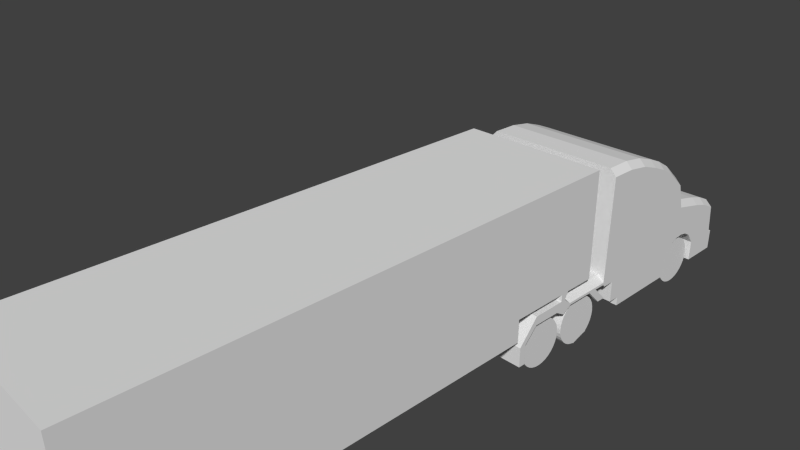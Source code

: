 # Source: car3.blend  (saved by Blender 2.73.0; exported with 4.5.12 LTS)
import bpy
from mathutils import Matrix  # noqa: F401  (used for matrix-valued properties, if any)

bpy.ops.wm.read_factory_settings(use_empty=True)
scene = bpy.context.scene
scene.name = 'Scene'

# ---- collections
col_collection_1 = bpy.data.collections.new('Collection 1'); scene.collection.children.link(col_collection_1)

# ---- world
world_world = bpy.data.worlds.new('World'); scene.world = world_world
world_world.color = (0.05088, 0.05088, 0.05088)
world_world.use_sun_shadow = False
world_world.sun_shadow_jitter_overblur = 0.0
world_world.cycles.sampling_method = 'MANUAL'
world_world.cycles.sample_map_resolution = 256

# ---- cameras
cam_camera = bpy.data.cameras.new('Camera')
cam_camera.clip_end = 100.0
cam_camera.lens = 35.0
cam_camera.sensor_width = 32.0
cam_camera.sensor_height = 18.0
cam_camera.ortho_scale = 7.314
cam_camera.dof.focus_distance = 0.0
cam_camera.dof.aperture_fstop = 128.0

# ---- meshes
me_plane = bpy.data.meshes.new('Plane')
me_plane.from_pydata([(0.251, 4.446, 0.02169), (0.1845, 4.453, 0.02169), (0.1205, 4.472, 0.02169), (0.06159, 4.504, 0.02169), (0.009936, 4.546, 0.02169), (-0.03246, 4.598, 0.02169), (-0.06395, 4.657, 0.02169), (-0.08335, 4.721, 0.02169), (-0.0899, 4.787, 0.02169), (-0.08335, 4.854, 0.02169), (-0.06395, 4.918, 0.02169), (-0.03246, 4.977, 0.02169), (0.009936, 5.028, 0.02169), (0.06159, 5.071, 0.02169), (0.1205, 5.102, 0.02169), (0.1845, 5.122, 0.02169), (0.251, 5.128, 0.02169), (0.3175, 5.122, 0.02169), (0.3814, 5.102, 0.02169), (0.4403, 5.071, 0.02169), (0.492, 5.028, 0.02169), (0.5344, 4.977, 0.02169), (0.5659, 4.918, 0.02169), (0.5853, 4.854, 0.02169), (0.5918, 4.787, 0.02169), (0.5853, 4.721, 0.02169), (0.5659, 4.657, 0.02169), (0.5344, 4.598, 0.02169), (0.492, 4.546, 0.02169), (0.4403, 4.504, 0.02169), (0.3814, 4.472, 0.02169), (0.3175, 4.453, 0.02169), (-1.849, -1.389, -0.03471), (-0.3458, -1.389, -0.03471), (-1.849, 5.468, -0.0347), (-0.3458, 5.468, -0.03471), (-1.849, -0.9529, -0.03471), (-0.3458, -0.9529, -0.03471), (-0.3458, -0.8278, -0.03471), (-1.849, -0.8278, -0.03471), (-0.2401, -0.8278, -0.03471), (-0.1132, -1.03, -0.03471), (-0.1132, -0.7503, -0.03471), (-0.1132, -1.697, -0.03471), (-0.2401, -0.3451, -0.03471), (-0.1132, -0.3451, -0.03471), (-1.849, -0.8903, -0.03471), (-0.3458, -0.8903, -0.03471), (-0.2401, -0.8903, -0.03471), (-0.02975, -0.8903, -0.03471), (0.08542, -0.05798, -0.03471), (0.08542, -0.1548, -0.03471), (0.3635, -0.05798, -0.03471), (0.3635, -0.1548, -0.03471), (-0.1132, -1.434, -0.03471), (-0.1132, -1.565, -0.03471), (0.1018, -1.644, -0.03471), (0.1018, -1.775, -0.03471), (-0.3458, -0.002644, -0.03471), (-1.849, -0.002644, -0.03471), (-0.3458, 5.343, -0.03471), (-1.849, 5.343, -0.0347), (-0.02324, -0.002644, -0.03471), (-0.02324, 5.343, -0.0347), (-1.849, 3.676, -0.03471), (-0.3458, 3.676, -0.03471), (-0.02324, 3.676, -0.03471), (-0.3458, 5.14, -0.03471), (-0.02324, 5.14, -0.03471), (-1.849, 5.14, -0.03471), (-1.849, 3.853, -0.03471), (-0.3458, 3.853, -0.03471), (-0.2371, 3.853, -0.03471), (-0.3458, 4.952, -0.03471), (-0.2371, 4.952, -0.03471), (-1.849, 4.952, -0.03471), (-0.1132, -1.734, -0.03471), (-0.07534, -1.764, -0.03471), (-0.07534, -2.112, -0.03471), (-0.07534, -3.134, -0.03471), (-0.07534, -2.691, -0.03471), (-0.07534, -2.42, -0.03471), (-0.07534, -2.912, -0.03471), (-0.1254, -3.414, -0.03471), (0.01865, -3.236, -0.03471), (-0.1651, -3.526, -0.03471), (0.06679, -4.48, -0.03471), (0.0708, -3.979, -0.03471), (-0.1505, -3.753, -0.03471), (-0.1726, -3.64, -0.03471), (-0.08751, -3.866, -0.03471), (0.0708, -4.201, -0.03471), (0.3648, -4.424, -0.03471), (0.3648, -3.979, -0.03471), (0.3648, -4.201, -0.03471), (0.0708, -4.528, -0.03471), (0.3648, -4.528, -0.03471), (0.3609, -2.112, -0.03471), (0.3609, -3.134, -0.03471), (0.3609, -2.691, -0.03471), (0.3609, -2.42, -0.03471), (0.3609, -2.912, -0.03471), (0.3609, -3.236, -0.03471), (0.2305, -3.134, -0.03471), (0.2305, -3.236, -0.03471), (0.2305, -2.912, -0.03471), (0.2305, -2.42, -0.03471), (0.2305, -2.691, -0.03471), (0.2305, -2.112, -0.03471), (-0.07534, -1.94, -0.03471), (0.2305, -1.94, -0.03471), (0.251, 4.446, -2.018), (0.1845, 4.453, -2.018), (0.1205, 4.472, -2.018), (0.06159, 4.504, -2.018), (0.009936, 4.546, -2.018), (-0.03246, 4.598, -2.018), (-0.06395, 4.657, -2.018), (-0.08335, 4.721, -2.018), (-0.0899, 4.787, -2.018), (-0.08335, 4.854, -2.018), (-0.06395, 4.918, -2.018), (-0.03246, 4.977, -2.018), (0.009936, 5.028, -2.018), (0.06159, 5.071, -2.018), (0.1205, 5.102, -2.018), (0.1845, 5.122, -2.018), (0.251, 5.128, -2.018), (0.3175, 5.122, -2.018), (0.3814, 5.102, -2.018), (0.4403, 5.071, -2.018), (0.492, 5.028, -2.018), (0.5344, 4.977, -2.018), (0.5659, 4.918, -2.018), (0.5853, 4.854, -2.018), (0.5918, 4.787, -2.018), (0.5853, 4.721, -2.018), (0.5659, 4.657, -2.018), (0.5344, 4.598, -2.018), (0.492, 4.546, -2.018), (0.4403, 4.504, -2.018), (0.3814, 4.472, -2.018), (0.3175, 4.453, -2.018), (-1.849, -1.388, -2.075), (-0.3458, -1.388, -2.075), (-1.849, 5.468, -2.075), (-0.3458, 5.468, -2.075), (-1.849, -0.9529, -2.075), (-0.3458, -0.9529, -2.075), (-0.3458, -0.8278, -2.075), (-1.849, -0.8278, -2.075), (-0.2401, -0.8278, -2.075), (-0.1132, -1.03, -2.075), (-0.1132, -0.7503, -2.075), (-0.1132, -1.697, -2.075), (-0.2401, -0.3451, -2.075), (-0.1132, -0.3451, -2.075), (-1.849, -0.8903, -2.075), (-0.3458, -0.8903, -2.075), (-0.2401, -0.8903, -2.075), (-0.02975, -0.8903, -2.075), (0.08542, -0.05798, -2.075), (0.08542, -0.1548, -2.075), (0.3635, -0.05798, -2.075), (0.3635, -0.1548, -2.075), (-0.1132, -1.434, -2.075), (-0.1132, -1.565, -2.075), (0.1018, -1.644, -2.075), (0.1018, -1.775, -2.075), (-0.3458, -0.002644, -2.075), (-1.849, -0.002644, -2.075), (-0.3458, 5.343, -2.075), (-1.849, 5.343, -2.075), (-0.02324, -0.002644, -2.075), (-0.02324, 5.343, -2.075), (-1.849, 3.676, -2.075), (-0.3458, 3.676, -2.075), (-0.02324, 3.676, -2.075), (-0.3458, 5.14, -2.075), (-0.02324, 5.14, -2.075), (-1.849, 5.14, -2.075), (-1.849, 3.853, -2.075), (-0.3458, 3.853, -2.075), (-0.2371, 3.853, -2.075), (-0.3458, 4.952, -2.075), (-0.2371, 4.952, -2.075), (-1.849, 4.952, -2.075), (-0.1132, -1.734, -2.075), (-0.07534, -1.764, -2.075), (-0.07534, -2.112, -2.075), (-0.07534, -3.134, -2.075), (-0.07534, -2.691, -2.075), (-0.07534, -2.42, -2.075), (-0.07534, -2.912, -2.075), (-0.1254, -3.414, -2.075), (0.01865, -3.236, -2.075), (-0.1651, -3.526, -2.075), (0.06679, -4.48, -2.075), (0.0708, -3.979, -2.075), (-0.1505, -3.753, -2.075), (-0.1726, -3.64, -2.075), (-0.08751, -3.866, -2.075), (0.0708, -4.201, -2.075), (0.3648, -4.424, -2.075), (0.3648, -3.979, -2.075), (0.3648, -4.201, -2.075), (0.0708, -4.528, -2.075), (0.3648, -4.528, -2.075), (0.3609, -2.112, -2.075), (0.3609, -3.134, -2.075), (0.3609, -2.691, -2.075), (0.3609, -2.42, -2.075), (0.3609, -2.912, -2.075), (0.3609, -3.236, -2.075), (0.2305, -3.134, -2.075), (0.2305, -3.236, -2.075), (0.2305, -2.912, -2.075), (0.2305, -2.42, -2.075), (0.2305, -2.691, -2.075), (0.2305, -2.112, -2.075), (-0.07534, -1.94, -2.075), (0.2305, -1.94, -2.075), (0.492, 4.546, -1.814), (0.492, 4.546, -0.1823), (0.5344, 4.598, -0.1823), (0.5344, 4.598, -1.814), (0.1205, 4.472, -1.814), (0.1205, 4.472, -0.1823), (0.1845, 4.453, -0.1823), (0.1845, 4.453, -1.814), (0.4403, 4.504, -1.814), (0.4403, 4.504, -0.1823), (0.06159, 4.504, -1.814), (0.06159, 4.504, -0.1823), (0.3814, 4.472, -1.814), (0.3814, 4.472, -0.1823), (0.009936, 4.546, -1.814), (0.009936, 4.546, -0.1823), (0.3175, 4.453, -1.814), (0.3175, 4.453, -0.1823), (-0.03246, 4.598, -1.814), (-0.03246, 4.598, -0.1823), (0.251, 4.446, -1.814), (0.251, 4.446, -0.1823), (-0.06395, 4.657, -1.814), (-0.06395, 4.657, -0.1823), (-0.08335, 4.721, -1.814), (-0.08335, 4.721, -0.1823), (-0.0899, 4.787, -1.814), (-0.0899, 4.787, -0.1823), (-0.08335, 4.854, -1.814), (-0.08335, 4.854, -0.1823), (-0.06395, 4.918, -1.814), (-0.06395, 4.918, -0.1823), (-0.03246, 4.977, -1.814), (-0.03246, 4.977, -0.1823), (0.009936, 5.028, -1.814), (0.009936, 5.028, -0.1823), (0.06159, 5.071, -1.814), (0.06159, 5.071, -0.1823), (0.1205, 5.102, -1.814), (0.1205, 5.102, -0.1823), (0.1845, 5.122, -1.814), (0.1845, 5.122, -0.1823), (0.251, 5.128, -1.814), (0.251, 5.128, -0.1823), (0.3175, 5.122, -1.814), (0.3175, 5.122, -0.1823), (0.3814, 5.102, -1.814), (0.3814, 5.102, -0.1823), (0.4403, 5.071, -1.814), (0.4403, 5.071, -0.1823), (0.492, 5.028, -1.814), (0.492, 5.028, -0.1823), (0.5344, 4.977, -1.814), (0.5344, 4.977, -0.1823), (0.5659, 4.918, -1.814), (0.5659, 4.918, -0.1823), (0.5853, 4.854, -1.814), (0.5853, 4.854, -0.1823), (0.5918, 4.787, -1.814), (0.5918, 4.787, -0.1823), (0.5853, 4.721, -1.814), (0.5853, 4.721, -0.1823), (0.5659, 4.657, -1.814), (0.5659, 4.657, -0.1823), (0.251, 3.694, 0.02169), (0.1845, 3.7, 0.02169), (0.1205, 3.72, 0.02169), (0.06159, 3.751, 0.02169), (0.009936, 3.793, 0.02169), (-0.03246, 3.845, 0.02169), (-0.06395, 3.904, 0.02169), (-0.08335, 3.968, 0.02169), (-0.0899, 4.035, 0.02169), (-0.08335, 4.101, 0.02169), (-0.06395, 4.165, 0.02169), (-0.03246, 4.224, 0.02169), (0.009936, 4.276, 0.02169), (0.06159, 4.318, 0.02169), (0.1205, 4.349, 0.02169), (0.1845, 4.369, 0.02169), (0.251, 4.375, 0.02169), (0.3175, 4.369, 0.02169), (0.3814, 4.349, 0.02169), (0.4403, 4.318, 0.02169), (0.492, 4.276, 0.02169), (0.5344, 4.224, 0.02169), (0.5659, 4.165, 0.02169), (0.5853, 4.101, 0.02169), (0.5918, 4.035, 0.02169), (0.5853, 3.968, 0.02169), (0.5659, 3.904, 0.02169), (0.5344, 3.845, 0.02169), (0.492, 3.793, 0.02169), (0.4403, 3.751, 0.02169), (0.3814, 3.72, 0.02169), (0.3175, 3.7, 0.02169), (0.251, 3.694, -2.018), (0.1845, 3.7, -2.018), (0.1205, 3.72, -2.018), (0.06159, 3.751, -2.018), (0.009936, 3.793, -2.018), (-0.03246, 3.845, -2.018), (-0.06395, 3.904, -2.018), (-0.08335, 3.968, -2.018), (-0.0899, 4.035, -2.018), (-0.08335, 4.101, -2.018), (-0.06395, 4.165, -2.018), (-0.03246, 4.224, -2.018), (0.009936, 4.276, -2.018), (0.06159, 4.318, -2.018), (0.1205, 4.349, -2.018), (0.1845, 4.369, -2.018), (0.251, 4.375, -2.018), (0.3175, 4.369, -2.018), (0.3814, 4.349, -2.018), (0.4403, 4.318, -2.018), (0.492, 4.276, -2.018), (0.5344, 4.224, -2.018), (0.5659, 4.165, -2.018), (0.5853, 4.101, -2.018), (0.5918, 4.035, -2.018), (0.5853, 3.968, -2.018), (0.5659, 3.904, -2.018), (0.5344, 3.845, -2.018), (0.492, 3.793, -2.018), (0.4403, 3.751, -2.018), (0.3814, 3.72, -2.018), (0.3175, 3.7, -2.018), (0.492, 3.793, -1.814), (0.492, 3.793, -0.1823), (0.5344, 3.845, -0.1823), (0.5344, 3.845, -1.814), (0.1205, 3.72, -1.814), (0.1205, 3.72, -0.1823), (0.1845, 3.7, -0.1823), (0.1845, 3.7, -1.814), (0.4403, 3.751, -1.814), (0.4403, 3.751, -0.1823), (0.06159, 3.751, -1.814), (0.06159, 3.751, -0.1823), (0.3814, 3.72, -1.814), (0.3814, 3.72, -0.1823), (0.009936, 3.793, -1.814), (0.009936, 3.793, -0.1823), (0.3175, 3.7, -1.814), (0.3175, 3.7, -0.1823), (-0.03246, 3.845, -1.814), (-0.03246, 3.845, -0.1823), (0.251, 3.694, -1.814), (0.251, 3.694, -0.1823), (-0.06395, 3.904, -1.814), (-0.06395, 3.904, -0.1823), (-0.08335, 3.968, -1.814), (-0.08335, 3.968, -0.1823), (-0.0899, 4.035, -1.814), (-0.0899, 4.035, -0.1823), (-0.08335, 4.101, -1.814), (-0.08335, 4.101, -0.1823), (-0.06395, 4.165, -1.814), (-0.06395, 4.165, -0.1823), (-0.03246, 4.224, -1.814), (-0.03246, 4.224, -0.1823), (0.009936, 4.276, -1.814), (0.009936, 4.276, -0.1823), (0.06159, 4.318, -1.814), (0.06159, 4.318, -0.1823), (0.1205, 4.349, -1.814), (0.1205, 4.349, -0.1823), (0.1845, 4.369, -1.814), (0.1845, 4.369, -0.1823), (0.251, 4.375, -1.814), (0.251, 4.375, -0.1823), (0.3175, 4.369, -1.814), (0.3175, 4.369, -0.1823), (0.3814, 4.349, -1.814), (0.3814, 4.349, -0.1823), (0.4403, 4.318, -1.814), (0.4403, 4.318, -0.1823), (0.492, 4.276, -1.814), (0.492, 4.276, -0.1823), (0.5344, 4.224, -1.814), (0.5344, 4.224, -0.1823), (0.5659, 4.165, -1.814), (0.5659, 4.165, -0.1823), (0.5853, 4.101, -1.814), (0.5853, 4.101, -0.1823), (0.5918, 4.035, -1.814), (0.5918, 4.035, -0.1823), (0.5853, 3.968, -1.814), (0.5853, 3.968, -0.1823), (0.5659, 3.904, -1.814), (0.5659, 3.904, -0.1823), (0.251, -0.866, 0.02169), (0.1845, -0.8594, 0.02169), (0.1205, -0.84, 0.02169), (0.06159, -0.8085, 0.02169), (0.009936, -0.7661, 0.02169), (-0.03246, -0.7145, 0.02169), (-0.06395, -0.6555, 0.02169), (-0.08335, -0.5916, 0.02169), (-0.0899, -0.5251, 0.02169), (-0.08335, -0.4586, 0.02169), (-0.06395, -0.3946, 0.02169), (-0.03246, -0.3357, 0.02169), (0.009936, -0.2841, 0.02169), (0.06159, -0.2417, 0.02169), (0.1205, -0.2102, 0.02169), (0.1845, -0.1908, 0.02169), (0.251, -0.1842, 0.02169), (0.3175, -0.1908, 0.02169), (0.3814, -0.2102, 0.02169), (0.4403, -0.2417, 0.02169), (0.492, -0.2841, 0.02169), (0.5344, -0.3357, 0.02169), (0.5659, -0.3946, 0.02169), (0.5853, -0.4586, 0.02169), (0.5918, -0.5251, 0.02169), (0.5853, -0.5916, 0.02169), (0.5659, -0.6555, 0.02169), (0.5344, -0.7145, 0.02169), (0.492, -0.7661, 0.02169), (0.4403, -0.8085, 0.02169), (0.3814, -0.84, 0.02169), (0.3175, -0.8594, 0.02169), (0.251, -0.866, -2.018), (0.1845, -0.8594, -2.018), (0.1205, -0.84, -2.018), (0.06159, -0.8085, -2.018), (0.009936, -0.7661, -2.018), (-0.03246, -0.7145, -2.018), (-0.06395, -0.6555, -2.018), (-0.08335, -0.5916, -2.018), (-0.0899, -0.5251, -2.018), (-0.08335, -0.4586, -2.018), (-0.06395, -0.3946, -2.018), (-0.03246, -0.3357, -2.018), (0.009936, -0.2841, -2.018), (0.06159, -0.2417, -2.018), (0.1205, -0.2102, -2.018), (0.1845, -0.1908, -2.018), (0.251, -0.1842, -2.018), (0.3175, -0.1908, -2.018), (0.3814, -0.2102, -2.018), (0.4403, -0.2417, -2.018), (0.492, -0.2841, -2.018), (0.5344, -0.3357, -2.018), (0.5659, -0.3946, -2.018), (0.5853, -0.4586, -2.018), (0.5918, -0.5251, -2.018), (0.5853, -0.5916, -2.018), (0.5659, -0.6555, -2.018), (0.5344, -0.7145, -2.018), (0.492, -0.7661, -2.018), (0.4403, -0.8085, -2.018), (0.3814, -0.84, -2.018), (0.3175, -0.8594, -2.018), (0.492, -0.7661, -1.814), (0.492, -0.7661, -0.1823), (0.5344, -0.7145, -0.1823), (0.5344, -0.7145, -1.814), (0.1205, -0.84, -1.814), (0.1205, -0.84, -0.1823), (0.1845, -0.8594, -0.1823), (0.1845, -0.8594, -1.814), (0.4403, -0.8085, -1.814), (0.4403, -0.8085, -0.1823), (0.06159, -0.8085, -1.814), (0.06159, -0.8085, -0.1823), (0.3814, -0.84, -1.814), (0.3814, -0.84, -0.1823), (0.009936, -0.7661, -1.814), (0.009936, -0.7661, -0.1823), (0.3175, -0.8594, -1.814), (0.3175, -0.8594, -0.1823), (-0.03246, -0.7145, -1.814), (-0.03246, -0.7145, -0.1823), (0.251, -0.866, -1.814), (0.251, -0.866, -0.1823), (-0.06395, -0.6555, -1.814), (-0.06395, -0.6555, -0.1823), (-0.08335, -0.5916, -1.814), (-0.08335, -0.5916, -0.1823), (-0.0899, -0.5251, -1.814), (-0.0899, -0.5251, -0.1823), (-0.08335, -0.4586, -1.814), (-0.08335, -0.4586, -0.1823), (-0.06395, -0.3946, -1.814), (-0.06395, -0.3946, -0.1823), (-0.03246, -0.3357, -1.814), (-0.03246, -0.3357, -0.1823), (0.009936, -0.2841, -1.814), (0.009936, -0.2841, -0.1823), (0.06159, -0.2417, -1.814), (0.06159, -0.2417, -0.1823), (0.1205, -0.2102, -1.814), (0.1205, -0.2102, -0.1823), (0.1845, -0.1908, -1.814), (0.1845, -0.1908, -0.1823), (0.251, -0.1842, -1.814), (0.251, -0.1842, -0.1823), (0.3175, -0.1908, -1.814), (0.3175, -0.1908, -0.1823), (0.3814, -0.2102, -1.814), (0.3814, -0.2102, -0.1823), (0.4403, -0.2417, -1.814), (0.4403, -0.2417, -0.1823), (0.492, -0.2841, -1.814), (0.492, -0.2841, -0.1823), (0.5344, -0.3357, -1.814), (0.5344, -0.3357, -0.1823), (0.5659, -0.3946, -1.814), (0.5659, -0.3946, -0.1823), (0.5853, -0.4586, -1.814), (0.5853, -0.4586, -0.1823), (0.5918, -0.5251, -1.814), (0.5918, -0.5251, -0.1823), (0.5853, -0.5916, -1.814), (0.5853, -0.5916, -0.1823), (0.5659, -0.6555, -1.814), (0.5659, -0.6555, -0.1823), (0.251, -1.619, 0.02169), (0.1845, -1.612, 0.02169), (0.1205, -1.593, 0.02169), (0.06159, -1.561, 0.02169), (0.009936, -1.519, 0.02169), (-0.03246, -1.467, 0.02169), (-0.06395, -1.408, 0.02169), (-0.08335, -1.344, 0.02169), (-0.0899, -1.278, 0.02169), (-0.08335, -1.211, 0.02169), (-0.06395, -1.147, 0.02169), (-0.03246, -1.089, 0.02169), (0.009936, -1.037, 0.02169), (0.06159, -0.9945, 0.02169), (0.1205, -0.963, 0.02169), (0.1845, -0.9436, 0.02169), (0.251, -0.937, 0.02169), (0.3175, -0.9436, 0.02169), (0.3814, -0.963, 0.02169), (0.4403, -0.9945, 0.02169), (0.492, -1.037, 0.02169), (0.5344, -1.089, 0.02169), (0.5659, -1.147, 0.02169), (0.5853, -1.211, 0.02169), (0.5918, -1.278, 0.02169), (0.5853, -1.344, 0.02169), (0.5659, -1.408, 0.02169), (0.5344, -1.467, 0.02169), (0.492, -1.519, 0.02169), (0.4403, -1.561, 0.02169), (0.3814, -1.593, 0.02169), (0.3175, -1.612, 0.02169), (0.251, -1.619, -2.018), (0.1845, -1.612, -2.018), (0.1205, -1.593, -2.018), (0.06159, -1.561, -2.018), (0.009936, -1.519, -2.018), (-0.03246, -1.467, -2.018), (-0.06395, -1.408, -2.018), (-0.08335, -1.344, -2.018), (-0.0899, -1.278, -2.018), (-0.08335, -1.211, -2.018), (-0.06395, -1.147, -2.018), (-0.03246, -1.089, -2.018), (0.009936, -1.037, -2.018), (0.06159, -0.9945, -2.018), (0.1205, -0.963, -2.018), (0.1845, -0.9436, -2.018), (0.251, -0.937, -2.018), (0.3175, -0.9436, -2.018), (0.3814, -0.963, -2.018), (0.4403, -0.9945, -2.018), (0.492, -1.037, -2.018), (0.5344, -1.089, -2.018), (0.5659, -1.147, -2.018), (0.5853, -1.211, -2.018), (0.5918, -1.278, -2.018), (0.5344, -1.467, -2.018), (0.492, -1.519, -2.018), (0.4403, -1.561, -2.018), (0.3814, -1.593, -2.018), (0.3175, -1.612, -2.018), (0.492, -1.519, -1.814), (0.492, -1.519, -0.1823), (0.5344, -1.467, -0.1823), (0.5344, -1.467, -1.814), (0.1205, -1.593, -1.814), (0.1205, -1.593, -0.1823), (0.1845, -1.612, -0.1823), (0.1845, -1.612, -1.814), (0.4403, -1.561, -1.814), (0.4403, -1.561, -0.1823), (0.06159, -1.561, -1.814), (0.06159, -1.561, -0.1823), (0.3814, -1.593, -1.814), (0.3814, -1.593, -0.1823), (0.009936, -1.519, -1.814), (0.009936, -1.519, -0.1823), (0.3175, -1.612, -1.814), (0.3175, -1.612, -0.1823), (-0.03246, -1.467, -1.814), (-0.03246, -1.467, -0.1823), (0.251, -1.619, -1.814), (0.251, -1.619, -0.1823), (-0.06395, -1.408, -1.814), (-0.06395, -1.408, -0.1823), (-0.08335, -1.344, -1.814), (-0.08335, -1.344, -0.1823), (-0.0899, -1.278, -1.814), (-0.0899, -1.278, -0.1823), (-0.08335, -1.211, -1.814), (-0.08335, -1.211, -0.1823), (-0.06395, -1.147, -1.814), (-0.06395, -1.147, -0.1823), (-0.03246, -1.089, -1.814), (-0.03246, -1.089, -0.1823), (0.009936, -1.037, -1.814), (0.009936, -1.037, -0.1823), (0.06159, -0.9945, -1.814), (0.06159, -0.9945, -0.1823), (0.1205, -0.963, -1.814), (0.1205, -0.963, -0.1823), (0.1845, -0.9436, -1.814), (0.1845, -0.9436, -0.1823), (0.251, -0.937, -1.814), (0.251, -0.937, -0.1823), (0.3175, -0.9436, -1.814), (0.3175, -0.9436, -0.1823), (0.3814, -0.963, -1.814), (0.3814, -0.963, -0.1823), (0.4403, -0.9945, -1.814), (0.4403, -0.9945, -0.1823), (0.492, -1.037, -1.814), (0.492, -1.037, -0.1823), (0.5344, -1.089, -1.814), (0.5344, -1.089, -0.1823), (0.5659, -1.147, -1.814), (0.5659, -1.147, -0.1823), (0.5853, -1.211, -1.814), (0.5853, -1.211, -0.1823), (0.5918, -1.278, -1.814), (0.5918, -1.278, -0.1823), (0.5853, -1.344, -0.1823), (0.5659, -1.408, -0.1823), (0.251, -3.946, 0.02169), (0.1845, -3.939, 0.02169), (0.1205, -3.92, 0.02169), (0.06159, -3.888, 0.02169), (0.009936, -3.846, 0.02169), (-0.03246, -3.794, 0.02169), (-0.06395, -3.735, 0.02169), (-0.08335, -3.671, 0.02169), (-0.0899, -3.605, 0.02169), (-0.08335, -3.538, 0.02169), (-0.06395, -3.474, 0.02169), (-0.03246, -3.415, 0.02169), (0.009936, -3.364, 0.02169), (0.06159, -3.321, 0.02169), (0.1205, -3.29, 0.02169), (0.1845, -3.27, 0.02169), (0.251, -3.264, 0.02169), (0.3175, -3.27, 0.02169), (0.3814, -3.29, 0.02169), (0.4403, -3.321, 0.02169), (0.492, -3.364, 0.02169), (0.5344, -3.415, 0.02169), (0.5659, -3.474, 0.02169), (0.5853, -3.538, 0.02169), (0.5918, -3.605, 0.02169), (0.5853, -3.671, 0.02169), (0.5659, -3.735, 0.02169), (0.5344, -3.794, 0.02169), (0.492, -3.846, 0.02169), (0.4403, -3.888, 0.02169), (0.3814, -3.92, 0.02169), (0.3175, -3.939, 0.02169), (0.251, -3.946, -2.018), (0.1845, -3.939, -2.018), (0.1205, -3.92, -2.018), (0.06159, -3.888, -2.018), (0.009936, -3.846, -2.018), (-0.03246, -3.794, -2.018), (-0.06395, -3.735, -2.018), (-0.08335, -3.671, -2.018), (-0.0899, -3.605, -2.018), (-0.08335, -3.538, -2.018), (-0.06395, -3.474, -2.018), (-0.03246, -3.415, -2.018), (0.009936, -3.364, -2.018), (0.06159, -3.321, -2.018), (0.1205, -3.29, -2.018), (0.1845, -3.27, -2.018), (0.251, -3.264, -2.018), (0.3175, -3.27, -2.018), (0.3814, -3.29, -2.018), (0.4403, -3.321, -2.018), (0.492, -3.364, -2.018), (0.5344, -3.415, -2.018), (0.5659, -3.474, -2.018), (0.5853, -3.538, -2.018), (0.5918, -3.605, -2.018), (0.5853, -3.671, -2.018), (0.5659, -3.735, -2.018), (0.5344, -3.794, -2.018), (0.492, -3.846, -2.018), (0.4403, -3.888, -2.018), (0.3814, -3.92, -2.018), (0.3175, -3.939, -2.018), (0.492, -3.846, -1.814), (0.492, -3.846, -0.1823), (0.5344, -3.794, -0.1823), (0.5344, -3.794, -1.814), (0.1205, -3.92, -1.814), (0.1205, -3.92, -0.1823), (0.1845, -3.939, -0.1823), (0.1845, -3.939, -1.814), (0.4403, -3.888, -1.814), (0.4403, -3.888, -0.1823), (0.06159, -3.888, -1.814), (0.06159, -3.888, -0.1823), (0.3814, -3.92, -1.814), (0.3814, -3.92, -0.1823), (0.009936, -3.846, -1.814), (0.009936, -3.846, -0.1823), (0.3175, -3.939, -1.814), (0.3175, -3.939, -0.1823), (-0.03246, -3.794, -1.814), (-0.03246, -3.794, -0.1823), (0.251, -3.946, -1.814), (0.251, -3.946, -0.1823), (-0.06395, -3.735, -1.814), (-0.06395, -3.735, -0.1823), (-0.08335, -3.671, -1.814), (-0.08335, -3.671, -0.1823), (-0.0899, -3.605, -1.814), (-0.0899, -3.605, -0.1823), (-0.08335, -3.538, -1.814), (-0.08335, -3.538, -0.1823), (-0.06395, -3.474, -1.814), (-0.06395, -3.474, -0.1823), (-0.03246, -3.415, -1.814), (-0.03246, -3.415, -0.1823), (0.009936, -3.364, -1.814), (0.009936, -3.364, -0.1823), (0.06159, -3.321, -1.814), (0.06159, -3.321, -0.1823), (0.1205, -3.29, -1.814), (0.1205, -3.29, -0.1823), (0.1845, -3.27, -1.814), (0.1845, -3.27, -0.1823), (0.251, -3.264, -1.814), (0.251, -3.264, -0.1823), (0.3175, -3.27, -1.814), (0.3175, -3.27, -0.1823), (0.3814, -3.29, -1.814), (0.3814, -3.29, -0.1823), (0.4403, -3.321, -1.814), (0.4403, -3.321, -0.1823), (0.492, -3.364, -1.814), (0.492, -3.364, -0.1823), (0.5344, -3.415, -1.814), (0.5344, -3.415, -0.1823), (0.5659, -3.474, -1.814), (0.5659, -3.474, -0.1823), (0.5853, -3.538, -1.814), (0.5853, -3.538, -0.1823), (0.5918, -3.605, -1.814), (0.5918, -3.605, -0.1823), (0.5853, -3.671, -1.814), (0.5853, -3.671, -0.1823), (0.5659, -3.735, -1.814), (0.5659, -3.735, -0.1823), (-0.2401, -0.9529, -0.1262), (-0.1467, -1.01, -0.03471), (-0.2401, -0.8904, -0.03471), (-0.3316, -0.9529, -0.03471), (-0.1467, -1.697, -0.03471), (-0.2401, -1.697, -0.1262), (-0.1467, -1.434, -0.03471), (-0.2401, -1.434, -0.1262), (-0.2401, -1.565, -0.1262), (-0.1467, -1.565, -0.03471), (-0.1467, -1.734, -0.03471), (-0.2401, -1.734, -0.1262), (-1.642, -1.764, -0.03471), (-1.736, -1.764, -0.1262), (-1.639, -2.112, -0.03471), (-1.733, -2.112, -0.1262), (-1.267, -3.134, -0.03471), (-1.36, -3.134, -0.1262), (-1.493, -2.691, -0.03471), (-1.587, -2.691, -0.1262), (-1.682, -2.42, -0.1262), (-1.589, -2.42, -0.03471), (-1.492, -2.912, -0.1262), (-1.398, -2.912, -0.03471), (-1.018, -3.414, -0.03471), (-1.112, -3.414, -0.1262), (-1.27, -3.236, -0.1262), (-1.177, -3.236, -0.03471), (-0.6418, -3.526, -0.03471), (-0.7351, -3.526, -0.1262), (-0.3524, -4.434, -0.03471), (-0.4507, -4.424, -0.1262), (-0.5308, -3.979, -0.03471), (-0.6241, -3.979, -0.1262), (-0.5863, -3.753, -0.03471), (-0.6796, -3.753, -0.1262), (-0.7074, -3.64, -0.1262), (-0.6141, -3.64, -0.03471), (-0.6518, -3.866, -0.1262), (-0.5585, -3.866, -0.03471), (-0.5554, -4.201, -0.1262), (-0.4621, -4.201, -0.03471), (-1.734, -1.94, -0.1262), (-1.641, -1.94, -0.03471), (-0.1467, -1.01, -2.075), (-0.2401, -0.9529, -1.983), (-0.3458, -0.9529, -2.075), (-0.2401, -0.8904, -2.075), (-0.2401, -1.697, -1.983), (-0.1467, -1.697, -2.075), (-0.2401, -1.434, -1.983), (-0.1467, -1.434, -2.075), (-0.1467, -1.565, -2.075), (-0.2401, -1.565, -1.983), (-0.2401, -1.734, -1.983), (-0.1467, -1.734, -2.075), (-1.736, -1.764, -1.983), (-1.642, -1.764, -2.075), (-1.733, -2.112, -1.983), (-1.639, -2.112, -2.075), (-1.36, -3.134, -1.983), (-1.267, -3.134, -2.075), (-1.587, -2.691, -1.983), (-1.493, -2.691, -2.075), (-1.589, -2.42, -2.075), (-1.682, -2.42, -1.983), (-1.398, -2.912, -2.075), (-1.492, -2.912, -1.983), (-1.112, -3.414, -1.983), (-1.018, -3.414, -2.075), (-1.177, -3.236, -2.075), (-1.27, -3.236, -1.983), (-0.7351, -3.526, -1.983), (-0.6418, -3.526, -2.075), (-0.4507, -4.424, -1.983), (-0.3524, -4.434, -2.075), (-0.6241, -3.979, -1.983), (-0.5308, -3.979, -2.075), (-0.6796, -3.753, -1.983), (-0.5863, -3.753, -2.075), (-0.6141, -3.64, -2.075), (-0.7074, -3.64, -1.983), (-0.5585, -3.866, -2.075), (-0.6518, -3.866, -1.983), (-0.4621, -4.201, -2.075), (-0.5554, -4.201, -1.983), (-1.641, -1.94, -2.075), (-1.734, -1.94, -1.983), (0.5956, -1.24, -2.018), (0.5587, -1.432, -1.927), (0.5162, -1.501, -2.018), (0.5924, -1.321, -1.927), (0.5587, -1.432, -1.906), (0.5956, -1.24, -1.814), (0.5162, -1.501, -1.814), (0.5924, -1.321, -1.906)], [], [(1, 0, 31, 30, 29, 28, 27, 26, 25, 24, 23, 22, 21, 20, 19, 18, 17, 16, 15, 14, 13, 12, 11, 10, 9, 8, 7, 6, 5, 4, 3, 2), (61, 60, 35, 34), (32, 33, 37, 36), (46, 47, 38, 39), (41, 795, 800, 54), (47, 37, 797, 796, 48), (802, 847, 842, 799), (40, 42, 45, 44), (40, 48, 49, 42), (38, 47, 48, 40), (36, 37, 47, 46), (44, 45, 51, 50), (50, 51, 53, 52), (794, 839, 844, 801), (801, 844, 847, 802), (54, 55, 57, 56), (39, 38, 58, 59), (69, 67, 60, 61), (65, 58, 62, 66), (71, 65, 66, 72), (59, 58, 65, 64), (60, 67, 68, 63), (75, 73, 67, 69), (64, 65, 71, 70), (73, 71, 72, 74), (67, 73, 74, 68), (70, 71, 73, 75), (799, 842, 848, 805), (805, 848, 850, 807), (836, 881, 852, 809), (816, 861, 854, 811), (80, 812, 817, 82), (809, 852, 859, 814), (813, 856, 861, 816), (820, 865, 862, 819), (811, 854, 865, 820), (819, 862, 866, 823), (834, 879, 868, 825), (87, 826, 835, 91), (88, 828, 833, 90), (823, 866, 875, 830), (829, 872, 877, 832), (827, 870, 879, 834), (91, 86, 92, 94), (87, 91, 94, 93), (92, 86, 95, 96), (103, 104, 102, 98), (105, 103, 98, 101), (106, 107, 99, 100), (107, 105, 101, 99), (108, 106, 100, 97), (78, 81, 106, 108), (80, 82, 105, 107), (81, 80, 107, 106), (82, 79, 103, 105), (79, 84, 104, 103), (807, 850, 881, 836), (109, 78, 108, 110), (112, 113, 114, 115, 116, 117, 118, 119, 120, 121, 122, 123, 124, 125, 126, 127, 128, 129, 130, 131, 132, 133, 134, 135, 136, 137, 138, 139, 140, 141, 142, 111), (172, 145, 146, 171), (143, 147, 148, 144), (157, 150, 149, 158), (152, 165, 845, 838), (154, 187, 849, 843), (165, 166, 846, 845), (151, 155, 156, 153), (151, 153, 160, 159), (149, 151, 159, 158), (147, 157, 158, 148), (155, 161, 162, 156), (161, 163, 164, 162), (159, 160, 152, 838, 841), (187, 188, 851, 849), (165, 167, 168, 166), (150, 170, 169, 149), (180, 172, 171, 178), (176, 177, 173, 169), (182, 183, 177, 176), (170, 175, 176, 169), (171, 174, 179, 178), (186, 180, 178, 184), (175, 181, 182, 176), (184, 185, 183, 182), (178, 179, 185, 184), (181, 186, 184, 182), (166, 154, 843, 846), (188, 220, 880, 851), (190, 195, 864, 855), (192, 191, 857, 858), (191, 193, 860, 857), (220, 189, 853, 880), (194, 196, 867, 863), (196, 200, 874, 867), (193, 190, 855, 860), (195, 194, 863, 864), (201, 198, 871, 876), (198, 202, 878, 871), (199, 201, 876, 873), (202, 197, 869, 878), (887, 882, 598, 662), (200, 199, 873, 874), (202, 205, 203, 197), (198, 204, 205, 202), (203, 207, 206, 197), (214, 209, 213, 215), (216, 212, 209, 214), (217, 211, 210, 218), (218, 210, 212, 216), (219, 208, 211, 217), (189, 219, 217, 192), (191, 218, 216, 193), (192, 217, 218, 191), (193, 216, 214, 190), (190, 214, 215, 195), (189, 192, 858, 853), (220, 221, 219, 189), (222, 139, 138, 225), (50, 161, 155, 44), (104, 215, 213, 102), (226, 113, 112, 229), (46, 157, 147, 36), (90, 201, 199, 88), (230, 140, 139, 222), (45, 156, 162, 51), (232, 114, 113, 226), (33, 144, 148, 37), (89, 831, 828, 88), (79, 810, 821, 84), (234, 141, 140, 230), (53, 164, 163, 52), (236, 115, 114, 232), (74, 185, 179, 68), (238, 142, 141, 234), (52, 163, 161, 50), (240, 116, 115, 236), (88, 199, 200, 89), (81, 815, 812, 80), (61, 172, 180, 69), (242, 111, 142, 238), (51, 162, 164, 53), (244, 117, 116, 240), (59, 170, 150, 39), (91, 835, 824, 86), (246, 118, 117, 244), (55, 803, 798, 43), (84, 195, 215, 104), (248, 119, 118, 246), (158, 159, 841, 840, 148), (82, 817, 810, 79), (75, 186, 181, 70), (250, 120, 119, 248), (40, 151, 149, 38), (87, 198, 201, 90), (76, 804, 806, 77), (252, 121, 120, 250), (48, 796, 795, 41, 49), (84, 821, 818, 83), (66, 177, 183, 72), (43, 154, 166, 55), (254, 122, 121, 252), (49, 160, 153, 42), (830, 875, 872, 829), (97, 208, 219, 108), (256, 123, 122, 254), (57, 168, 167, 56), (258, 124, 123, 256), (56, 167, 165, 54), (260, 125, 124, 258), (94, 205, 204, 93), (72, 183, 185, 74), (55, 166, 168, 57), (262, 126, 125, 260), (54, 165, 152, 41), (92, 203, 205, 94), (83, 818, 822, 85), (69, 180, 186, 75), (38, 149, 169, 58), (264, 127, 126, 262), (43, 798, 804, 76), (83, 194, 195, 84), (64, 175, 170, 59), (266, 128, 127, 264), (814, 859, 856, 813), (268, 129, 128, 266), (44, 155, 151, 40), (93, 204, 198, 87), (109, 837, 808, 78), (270, 130, 129, 268), (42, 153, 156, 45), (95, 206, 207, 96), (76, 187, 154, 43), (34, 145, 172, 61), (272, 131, 130, 270), (39, 150, 157, 46), (96, 207, 203, 92), (85, 196, 194, 83), (54, 800, 803, 55), (108, 219, 221, 110), (274, 132, 131, 272), (86, 197, 206, 95), (85, 822, 831, 89), (68, 179, 174, 63), (110, 221, 220, 109), (276, 133, 132, 274), (100, 211, 208, 97), (832, 877, 870, 827), (77, 188, 187, 76), (63, 174, 171, 60), (278, 134, 133, 276), (41, 152, 160, 49), (101, 212, 210, 99), (89, 200, 196, 85), (77, 806, 837, 109), (58, 169, 173, 62), (280, 135, 134, 278), (99, 210, 211, 100), (36, 147, 143, 32), (824, 825, 868, 869, 197, 86), (70, 181, 175, 64), (282, 136, 135, 280), (98, 209, 212, 101), (32, 143, 144, 33), (109, 220, 188, 77), (284, 137, 136, 282), (102, 213, 209, 98), (60, 171, 146, 35), (90, 833, 826, 87), (78, 808, 815, 81), (62, 173, 177, 66), (225, 138, 137, 284), (229, 112, 111, 242), (35, 146, 145, 34), (1, 228, 243, 0), (27, 224, 285, 26), (26, 285, 283, 25), (228, 227, 233, 237, 241, 245, 247, 249, 251, 253, 255, 257, 259, 261, 263, 265, 267, 269, 271, 273, 275, 277, 279, 281, 283, 285, 224, 223, 231, 235, 239, 243), (229, 242, 238, 234, 230, 222, 225, 284, 282, 280, 278, 276, 274, 272, 270, 268, 266, 264, 262, 260, 258, 256, 254, 252, 250, 248, 246, 244, 240, 236, 232, 226), (25, 283, 281, 24), (24, 281, 279, 23), (23, 279, 277, 22), (22, 277, 275, 21), (21, 275, 273, 20), (20, 273, 271, 19), (19, 271, 269, 18), (18, 269, 267, 17), (17, 267, 265, 16), (16, 265, 263, 15), (15, 263, 261, 14), (14, 261, 259, 13), (13, 259, 257, 12), (12, 257, 255, 11), (11, 255, 253, 10), (10, 253, 251, 9), (9, 251, 249, 8), (8, 249, 247, 7), (7, 247, 245, 6), (6, 245, 241, 5), (0, 243, 239, 31), (5, 241, 237, 4), (31, 239, 235, 30), (4, 237, 233, 3), (30, 235, 231, 29), (3, 233, 227, 2), (29, 231, 223, 28), (2, 227, 228, 1), (28, 223, 224, 27), (287, 286, 317, 316, 315, 314, 313, 312, 311, 310, 309, 308, 307, 306, 305, 304, 303, 302, 301, 300, 299, 298, 297, 296, 295, 294, 293, 292, 291, 290, 289, 288), (319, 320, 321, 322, 323, 324, 325, 326, 327, 328, 329, 330, 331, 332, 333, 334, 335, 336, 337, 338, 339, 340, 341, 342, 343, 344, 345, 346, 347, 348, 349, 318), (350, 346, 345, 353), (354, 320, 319, 357), (358, 347, 346, 350), (360, 321, 320, 354), (362, 348, 347, 358), (364, 322, 321, 360), (366, 349, 348, 362), (368, 323, 322, 364), (370, 318, 349, 366), (372, 324, 323, 368), (374, 325, 324, 372), (376, 326, 325, 374), (378, 327, 326, 376), (380, 328, 327, 378), (382, 329, 328, 380), (384, 330, 329, 382), (386, 331, 330, 384), (388, 332, 331, 386), (390, 333, 332, 388), (392, 334, 333, 390), (394, 335, 334, 392), (396, 336, 335, 394), (398, 337, 336, 396), (400, 338, 337, 398), (402, 339, 338, 400), (404, 340, 339, 402), (406, 341, 340, 404), (408, 342, 341, 406), (410, 343, 342, 408), (412, 344, 343, 410), (353, 345, 344, 412), (357, 319, 318, 370), (287, 356, 371, 286), (313, 352, 413, 312), (312, 413, 411, 311), (356, 355, 361, 365, 369, 373, 375, 377, 379, 381, 383, 385, 387, 389, 391, 393, 395, 397, 399, 401, 403, 405, 407, 409, 411, 413, 352, 351, 359, 363, 367, 371), (357, 370, 366, 362, 358, 350, 353, 412, 410, 408, 406, 404, 402, 400, 398, 396, 394, 392, 390, 388, 386, 384, 382, 380, 378, 376, 374, 372, 368, 364, 360, 354), (311, 411, 409, 310), (310, 409, 407, 309), (309, 407, 405, 308), (308, 405, 403, 307), (307, 403, 401, 306), (306, 401, 399, 305), (305, 399, 397, 304), (304, 397, 395, 303), (303, 395, 393, 302), (302, 393, 391, 301), (301, 391, 389, 300), (300, 389, 387, 299), (299, 387, 385, 298), (298, 385, 383, 297), (297, 383, 381, 296), (296, 381, 379, 295), (295, 379, 377, 294), (294, 377, 375, 293), (293, 375, 373, 292), (292, 373, 369, 291), (286, 371, 367, 317), (291, 369, 365, 290), (317, 367, 363, 316), (290, 365, 361, 289), (316, 363, 359, 315), (289, 361, 355, 288), (315, 359, 351, 314), (288, 355, 356, 287), (314, 351, 352, 313), (415, 414, 445, 444, 443, 442, 441, 440, 439, 438, 437, 436, 435, 434, 433, 432, 431, 430, 429, 428, 427, 426, 425, 424, 423, 422, 421, 420, 419, 418, 417, 416), (447, 448, 449, 450, 451, 452, 453, 454, 455, 456, 457, 458, 459, 460, 461, 462, 463, 464, 465, 466, 467, 468, 469, 470, 471, 472, 473, 474, 475, 476, 477, 446), (478, 474, 473, 481), (482, 448, 447, 485), (486, 475, 474, 478), (488, 449, 448, 482), (490, 476, 475, 486), (492, 450, 449, 488), (494, 477, 476, 490), (496, 451, 450, 492), (498, 446, 477, 494), (500, 452, 451, 496), (502, 453, 452, 500), (504, 454, 453, 502), (506, 455, 454, 504), (508, 456, 455, 506), (510, 457, 456, 508), (512, 458, 457, 510), (514, 459, 458, 512), (516, 460, 459, 514), (518, 461, 460, 516), (520, 462, 461, 518), (522, 463, 462, 520), (524, 464, 463, 522), (526, 465, 464, 524), (528, 466, 465, 526), (530, 467, 466, 528), (532, 468, 467, 530), (534, 469, 468, 532), (536, 470, 469, 534), (538, 471, 470, 536), (540, 472, 471, 538), (481, 473, 472, 540), (485, 447, 446, 498), (415, 484, 499, 414), (441, 480, 541, 440), (440, 541, 539, 439), (484, 483, 489, 493, 497, 501, 503, 505, 507, 509, 511, 513, 515, 517, 519, 521, 523, 525, 527, 529, 531, 533, 535, 537, 539, 541, 480, 479, 487, 491, 495, 499), (485, 498, 494, 490, 486, 478, 481, 540, 538, 536, 534, 532, 530, 528, 526, 524, 522, 520, 518, 516, 514, 512, 510, 508, 506, 504, 502, 500, 496, 492, 488, 482), (439, 539, 537, 438), (438, 537, 535, 437), (437, 535, 533, 436), (436, 533, 531, 435), (435, 531, 529, 434), (434, 529, 527, 433), (433, 527, 525, 432), (432, 525, 523, 431), (431, 523, 521, 430), (430, 521, 519, 429), (429, 519, 517, 428), (428, 517, 515, 427), (427, 515, 513, 426), (426, 513, 511, 425), (425, 511, 509, 424), (424, 509, 507, 423), (423, 507, 505, 422), (422, 505, 503, 421), (421, 503, 501, 420), (420, 501, 497, 419), (414, 499, 495, 445), (419, 497, 493, 418), (445, 495, 491, 444), (418, 493, 489, 417), (444, 491, 487, 443), (417, 489, 483, 416), (443, 487, 479, 442), (416, 483, 484, 415), (442, 479, 480, 441), (543, 542, 573, 572, 571, 570, 569, 568, 567, 566, 565, 564, 563, 562, 561, 560, 559, 558, 557, 556, 555, 554, 553, 552, 551, 550, 549, 548, 547, 546, 545, 544), (889, 885, 883, 886), (604, 600, 599, 607), (608, 576, 575, 611), (612, 601, 600, 604), (614, 577, 576, 608), (616, 602, 601, 612), (618, 578, 577, 614), (620, 603, 602, 616), (622, 579, 578, 618), (624, 574, 603, 620), (626, 580, 579, 622), (628, 581, 580, 626), (630, 582, 581, 628), (632, 583, 582, 630), (634, 584, 583, 632), (636, 585, 584, 634), (638, 586, 585, 636), (640, 587, 586, 638), (642, 588, 587, 640), (644, 589, 588, 642), (646, 590, 589, 644), (648, 591, 590, 646), (650, 592, 591, 648), (652, 593, 592, 650), (654, 594, 593, 652), (656, 595, 594, 654), (658, 596, 595, 656), (660, 597, 596, 658), (662, 598, 597, 660), (575, 576, 577, 578, 579, 580, 581, 582, 583, 584, 585, 586, 587, 588, 589, 590, 591, 592, 593, 594, 595, 596, 597, 598, 882, 884, 599, 600, 601, 602, 603, 574), (607, 599, 884, 888), (611, 624, 620, 616, 612, 604, 607, 888, 887, 662, 660, 658, 656, 654, 652, 650, 648, 646, 644, 642, 640, 638, 636, 634, 632, 630, 628, 626, 622, 618, 614, 608), (611, 575, 574, 624), (543, 610, 625, 542), (569, 606, 665, 568), (568, 665, 664, 567), (610, 609, 615, 619, 623, 627, 629, 631, 633, 635, 637, 639, 641, 643, 645, 647, 649, 651, 653, 655, 657, 659, 661, 663, 664, 665, 606, 605, 613, 617, 621, 625), (567, 664, 663, 566), (566, 663, 661, 565), (565, 661, 659, 564), (564, 659, 657, 563), (563, 657, 655, 562), (562, 655, 653, 561), (561, 653, 651, 560), (560, 651, 649, 559), (559, 649, 647, 558), (558, 647, 645, 557), (557, 645, 643, 556), (556, 643, 641, 555), (555, 641, 639, 554), (554, 639, 637, 553), (553, 637, 635, 552), (552, 635, 633, 551), (551, 633, 631, 550), (550, 631, 629, 549), (549, 629, 627, 548), (548, 627, 623, 547), (542, 625, 621, 573), (547, 623, 619, 546), (573, 621, 617, 572), (546, 619, 615, 545), (572, 617, 613, 571), (545, 615, 609, 544), (571, 613, 605, 570), (544, 609, 610, 543), (570, 605, 606, 569), (667, 666, 697, 696, 695, 694, 693, 692, 691, 690, 689, 688, 687, 686, 685, 684, 683, 682, 681, 680, 679, 678, 677, 676, 675, 674, 673, 672, 671, 670, 669, 668), (699, 700, 701, 702, 703, 704, 705, 706, 707, 708, 709, 710, 711, 712, 713, 714, 715, 716, 717, 718, 719, 720, 721, 722, 723, 724, 725, 726, 727, 728, 729, 698), (730, 726, 725, 733), (734, 700, 699, 737), (738, 727, 726, 730), (740, 701, 700, 734), (742, 728, 727, 738), (744, 702, 701, 740), (746, 729, 728, 742), (748, 703, 702, 744), (750, 698, 729, 746), (752, 704, 703, 748), (754, 705, 704, 752), (756, 706, 705, 754), (758, 707, 706, 756), (760, 708, 707, 758), (762, 709, 708, 760), (764, 710, 709, 762), (766, 711, 710, 764), (768, 712, 711, 766), (770, 713, 712, 768), (772, 714, 713, 770), (774, 715, 714, 772), (776, 716, 715, 774), (778, 717, 716, 776), (780, 718, 717, 778), (782, 719, 718, 780), (784, 720, 719, 782), (786, 721, 720, 784), (788, 722, 721, 786), (790, 723, 722, 788), (792, 724, 723, 790), (733, 725, 724, 792), (737, 699, 698, 750), (667, 736, 751, 666), (693, 732, 793, 692), (692, 793, 791, 691), (736, 735, 741, 745, 749, 753, 755, 757, 759, 761, 763, 765, 767, 769, 771, 773, 775, 777, 779, 781, 783, 785, 787, 789, 791, 793, 732, 731, 739, 743, 747, 751), (737, 750, 746, 742, 738, 730, 733, 792, 790, 788, 786, 784, 782, 780, 778, 776, 774, 772, 770, 768, 766, 764, 762, 760, 758, 756, 754, 752, 748, 744, 740, 734), (691, 791, 789, 690), (690, 789, 787, 689), (689, 787, 785, 688), (688, 785, 783, 687), (687, 783, 781, 686), (686, 781, 779, 685), (685, 779, 777, 684), (684, 777, 775, 683), (683, 775, 773, 682), (682, 773, 771, 681), (681, 771, 769, 680), (680, 769, 767, 679), (679, 767, 765, 678), (678, 765, 763, 677), (677, 763, 761, 676), (676, 761, 759, 675), (675, 759, 757, 674), (674, 757, 755, 673), (673, 755, 753, 672), (672, 753, 749, 671), (666, 751, 747, 697), (671, 749, 745, 670), (697, 747, 743, 696), (670, 745, 741, 669), (696, 743, 739, 695), (669, 741, 735, 668), (695, 739, 731, 694), (668, 735, 736, 667), (694, 731, 732, 693), (794, 795, 796, 797), (838, 839, 840, 841), (802, 799, 798, 803), (794, 801, 800, 795), (801, 802, 803, 800), (799, 805, 804, 798), (805, 807, 806, 804), (836, 809, 808, 837), (816, 811, 810, 817), (814, 813, 812, 815), (809, 814, 815, 808), (813, 816, 817, 812), (820, 819, 818, 821), (811, 820, 821, 810), (819, 823, 822, 818), (834, 825, 824, 835), (832, 827, 826, 833), (830, 829, 828, 831), (823, 830, 831, 822), (829, 832, 833, 828), (827, 834, 835, 826), (807, 836, 837, 806), (846, 843, 842, 847), (838, 845, 844, 839), (845, 846, 847, 844), (843, 849, 848, 842), (849, 851, 850, 848), (880, 853, 852, 881), (860, 855, 854, 861), (858, 857, 856, 859), (853, 858, 859, 852), (857, 860, 861, 856), (864, 863, 862, 865), (855, 864, 865, 854), (863, 867, 866, 862), (878, 869, 868, 879), (876, 871, 870, 877), (874, 873, 872, 875), (867, 874, 875, 866), (873, 876, 877, 872), (871, 878, 879, 870), (851, 880, 881, 850), (884, 882, 883, 885), (882, 887, 886, 883), (885, 889, 888, 884), (889, 886, 887, 888), (37, 148, 840, 839, 794, 797)])
me_plane.use_remesh_preserve_volume = False
me_plane.use_remesh_preserve_attributes = False
me_plane.use_mirror_vertex_groups = False
me_plane.update()

# ---- objects
ob_plane = bpy.data.objects.new('Plane', me_plane)
ob_camera = bpy.data.objects.new('Camera', cam_camera)

# ---- transforms, parenting, visibility, modifiers, constraints
ob_plane.location = (-0.03471, 0.4667, -0.6196)
ob_plane.rotation_euler = (3.142, 1.571, 0.0)
ob_plane.lineart.crease_threshold = 0.0
ob_camera.location = (7.481, -6.508, 5.344)
ob_camera.rotation_euler = (1.109, 0.01082, 0.8149)
ob_camera.lock_rotations_4d = False
ob_camera.empty_display_type = 'ARROWS'
ob_camera.color = (0.0, 0.0, 0.0, 0.0)
ob_camera.display_type = 'WIRE'
ob_camera.lineart.crease_threshold = 0.0

# ---- collection membership
col_collection_1.objects.link(ob_plane)
col_collection_1.objects.link(ob_camera)

# ---- scene / render settings (as saved in the file)
scene.camera = ob_camera
scene.frame_start = 1; scene.frame_end = 250; scene.frame_set(5)
scene.render.engine = 'BLENDER_EEVEE_NEXT'
scene.render.resolution_percentage = 50
scene.render.dither_intensity = 0.0
scene.cycles.use_denoising = False
scene.cycles.samples = 10
scene.cycles.sampling_pattern = 'TABULATED_SOBOL'
scene.cycles.light_sampling_threshold = 0.0
scene.cycles.use_adaptive_sampling = False
scene.cycles.use_light_tree = False
scene.cycles.blur_glossy = 0.0
scene.cycles.pixel_filter_type = 'GAUSSIAN'
scene.cycles.sample_clamp_indirect = 0.0
scene.view_settings.view_transform = 'Standard'
bpy.context.view_layer.update()

# ---- added for rendering (the .blend has no usable light): sun
light_auto_sun = bpy.data.lights.new('AutoSun', 'SUN')
light_auto_sun.energy = 3.0
light_auto_sun.angle = 0.0523599
ob_auto_sun = bpy.data.objects.new('AutoSun', light_auto_sun)
scene.collection.objects.link(ob_auto_sun)
ob_auto_sun.rotation_euler = (0.872665, 0.174533, 0.523599)
bpy.context.view_layer.update()
